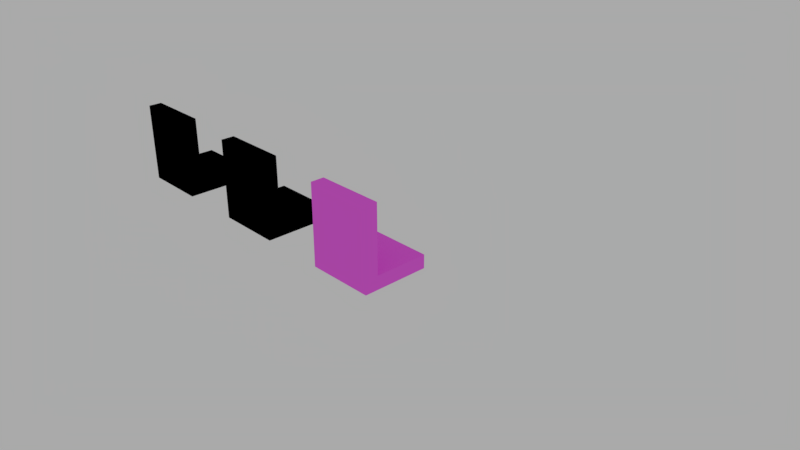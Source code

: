 # Source: room_entry.blend  (saved by Blender 2.78.0; exported with 4.5.12 LTS)
import bpy
from mathutils import Matrix  # noqa: F401  (used for matrix-valued properties, if any)

bpy.ops.wm.read_factory_settings(use_empty=True)
scene = bpy.context.scene
scene.name = 'Scene'

# ---- collections
col_collection_1 = bpy.data.collections.new('Collection 1'); scene.collection.children.link(col_collection_1)

# ---- images (referenced by path relative to the original .blend; pixels are not part of the script)
import os
ASSET_DIR = os.environ.get("B2B_ASSET_DIR", "")  # directory of the original .blend (textures are referenced by path, not embedded)
HERE = os.path.dirname(os.path.abspath(__file__))  # packed textures are extracted next to this script under _unpacked/

def load_image(name, relpath, width, height, colorspace="sRGB"):
    """Load a texture the original file referenced (path relative to the .blend, or extracted next to this script)."""
    p = next((c for c in (os.path.join(HERE, relpath), os.path.join(ASSET_DIR, relpath)) if relpath and os.path.exists(c)), "")
    if p:
        img = bpy.data.images.load(p, check_existing=True)
        img.name = name
    else:  # same state as the original file: an image datablock whose file is absent (Cycles renders it pink)
        img = bpy.data.images.new(name, width, height)
        img.source = "FILE"
        img.filepath = "//" + (relpath or name)
    img.colorspace_settings.name = colorspace
    return img
img_room_entry_wood_png = load_image('room_entry_wood.png', 'room_entry_wood.png', 1024, 1024, 'sRGB')
img_room_entry_metal_png = load_image('room_entry_metal.png', 'room_entry_metal.png', 1024, 1024, 'sRGB')
img_wall_jpg_001 = load_image('wall.jpg.001', 'textures/wall.jpg', 1024, 1024, 'sRGB')
img_room_entry_png = load_image('room_entry.png', 'room_entry.png', 1024, 1024, 'sRGB')

# ---- materials (node trees are filled in below, after node groups)
mat_room_entry_wood = bpy.data.materials.new('room_entry_wood')
mat_room_entry_wood.alpha_threshold = 0.0
mat_room_entry_wood.diffuse_color = (0.08022, 0.0648, 0.05613, 1.0)
mat_room_entry_wood.roughness = 0.5
mat_room_entry_wood.line_color = (0.0, 0.0, 0.0, 1.0)
mat_room_entry_metal = bpy.data.materials.new('room_entry_metal')
mat_room_entry_metal.alpha_threshold = 0.0
mat_room_entry_metal.diffuse_color = (0.02732, 0.03071, 0.04817, 1.0)
mat_room_entry_metal.roughness = 0.5
mat_room_entry_metal.line_color = (0.0, 0.0, 0.0, 1.0)
mat_room_entry = bpy.data.materials.new('room_entry')
mat_room_entry.alpha_threshold = 0.0
mat_room_entry.diffuse_color = (0.0356, 0.03434, 0.04374, 1.0)
mat_room_entry.roughness = 0.5
mat_room_entry.line_color = (0.0, 0.0, 0.0, 1.0)

# ---- node groups
ng_wood = bpy.data.node_groups.new('wood', 'ShaderNodeTree')
_N = ng_wood.nodes; _L = ng_wood.links
ng_metal = bpy.data.node_groups.new('metal', 'ShaderNodeTree')
_N = ng_metal.nodes; _L = ng_metal.links

# ---- material node trees
mat_room_entry_wood.use_nodes = True; mat_room_entry_wood.node_tree.nodes.clear()
_N = mat_room_entry_wood.node_tree.nodes; _L = mat_room_entry_wood.node_tree.links
n0 = _N.new('ShaderNodeUVMap'); n0.name = 'UV Map'; n0.location = (-375, 12)
n0.uv_map = 'wall'
n1 = _N.new('ShaderNodeOutputMaterial'); n1.name = 'Material Output'; n1.location = (395, 238)
n2 = _N.new('ShaderNodeGroup'); n2.name = 'Group'; n2.location = (137, 230)
n2.node_tree = ng_wood
n3 = _N.new('ShaderNodeTexImage'); n3.name = 'Image Texture.001'; n3.location = (221, 64)
n3.width = 274
n3.image = img_room_entry_wood_png
n4 = _N.new('ShaderNodeDisplacement'); n4.name = 'Displacement'; n4.location = (0, 0)
n4.inputs[1].default_value = 0.0
n4.inputs[2].default_value = 0.1
_L.new(n2.outputs[0], n1.inputs[0])
_L.new(n2.outputs[1], n4.inputs[0])
_L.new(n4.outputs[0], n1.inputs[2])
n1.is_active_output = True
mat_room_entry_metal.use_nodes = True; mat_room_entry_metal.node_tree.nodes.clear()
_N = mat_room_entry_metal.node_tree.nodes; _L = mat_room_entry_metal.node_tree.links
n0 = _N.new('ShaderNodeUVMap'); n0.name = 'UV Map'; n0.location = (-375, 12)
n0.uv_map = 'wall'
n1 = _N.new('ShaderNodeOutputMaterial'); n1.name = 'Material Output'; n1.location = (445, 281)
n2 = _N.new('ShaderNodeGroup'); n2.name = 'Group'; n2.location = (99, 265)
n2.node_tree = ng_metal
n3 = _N.new('ShaderNodeTexImage'); n3.name = 'Image Texture.001'; n3.location = (185, 15)
n3.width = 274
n3.image = img_room_entry_metal_png
n4 = _N.new('ShaderNodeDisplacement'); n4.name = 'Displacement'; n4.location = (0, 0)
n4.inputs[1].default_value = 0.0
n4.inputs[2].default_value = 0.1
_L.new(n2.outputs[0], n1.inputs[0])
_L.new(n2.outputs[1], n4.inputs[0])
_L.new(n4.outputs[0], n1.inputs[2])
n1.is_active_output = True
mat_room_entry.use_nodes = True; mat_room_entry.node_tree.nodes.clear()
_N = mat_room_entry.node_tree.nodes; _L = mat_room_entry.node_tree.links
n0 = _N.new('ShaderNodeBsdfDiffuse'); n0.name = 'Diffuse BSDF'; n0.location = (28, 440)
n0.inputs[0].default_value = (0.8, 0.7179, 0.5592, 1.0)
n1 = _N.new('ShaderNodeBsdfDiffuse'); n1.name = 'Diffuse BSDF.001'; n1.location = (27, 279)
n2 = _N.new('ShaderNodeTexImage'); n2.name = 'Image Texture'; n2.location = (-179, 177)
n2.width = 140
n2.image = img_wall_jpg_001
n3 = _N.new('ShaderNodeRGBToBW'); n3.name = 'RGB to BW'; n3.location = (21, 129)
n4 = _N.new('ShaderNodeUVMap'); n4.name = 'UV Map'; n4.location = (-375, 12)
n4.uv_map = 'wall'
n5 = _N.new('ShaderNodeMixShader'); n5.name = 'Mix Shader'; n5.location = (248, 342)
n5.inputs[0].default_value = 0.8
n6 = _N.new('ShaderNodeOutputMaterial'); n6.name = 'Material Output'; n6.location = (445, 281)
n7 = _N.new('ShaderNodeTexImage'); n7.name = 'Image Texture.001'; n7.location = (185, 15)
n7.width = 274
n7.image = img_room_entry_png
n8 = _N.new('ShaderNodeDisplacement'); n8.name = 'Displacement'; n8.location = (0, 0)
n8.inputs[1].default_value = 0.0
n8.inputs[2].default_value = 0.1
_L.new(n2.outputs[0], n1.inputs[0])
_L.new(n2.outputs[0], n3.inputs[0])
_L.new(n4.outputs[0], n2.inputs[0])
_L.new(n0.outputs[0], n5.inputs[1])
_L.new(n1.outputs[0], n5.inputs[2])
_L.new(n5.outputs[0], n6.inputs[0])
_L.new(n3.outputs[0], n8.inputs[0])
_L.new(n8.outputs[0], n6.inputs[2])
n6.is_active_output = True

# ---- world
world_world = bpy.data.worlds.new('World'); scene.world = world_world
world_world.use_nodes = True; world_world.node_tree.nodes.clear()
_N = world_world.node_tree.nodes; _L = world_world.node_tree.links
n0 = _N.new('ShaderNodeOutputWorld'); n0.name = 'World Output'; n0.location = (300, 300)
n1 = _N.new('ShaderNodeBackground'); n1.name = 'Background'; n1.location = (10, 300)
n1.inputs[0].default_value = (1.0, 1.0, 1.0, 1.0)
n1.inputs[1].default_value = 0.4
_L.new(n1.outputs[0], n0.inputs[0])
n0.is_active_output = True
world_world.color = (0.05088, 0.05088, 0.05088)
world_world.use_sun_shadow = False
world_world.sun_shadow_jitter_overblur = 0.0
world_world.cycles.sampling_method = 'MANUAL'

# ---- cameras
cam_camera = bpy.data.cameras.new('Camera')
cam_camera.clip_end = 100.0
cam_camera.lens = 35.0
cam_camera.sensor_width = 32.0
cam_camera.sensor_height = 18.0
cam_camera.ortho_scale = 7.314
cam_camera.dof.focus_distance = 0.0

# ---- meshes
me_room_entry = bpy.data.meshes.new('room_entry')
me_room_entry.from_pydata([(0.5, 0.5, -0.2), (0.5, -0.5, -0.2), (-0.5, -0.5, -0.2), (-0.5, 0.5, -0.2), (0.5, 0.5, 0.0), (0.5, -0.5, 0.0), (-0.5, -0.5, 0.0), (-0.5, 0.5, 0.0)], [], [(0, 1, 2, 3), (4, 7, 6, 5), (0, 4, 5, 1), (1, 5, 6, 2), (2, 6, 7, 3), (4, 0, 3, 7)])
_uv = me_room_entry.uv_layers.new(name='texture')
_uv.uv.foreach_set('vector', [0.3571, 8.941e-08, 0.7143, 0.0, 0.7143, 0.5, 0.3571, 0.5, 0.7143, 0.5, 0.7143, 1.0, 0.3571, 1.0, 0.3571, 0.5, 0.8571, 0.5, 0.7857, 0.5, 0.7857, 0.0, 0.8571, 1.043e-07, 1.0, 0.5, 0.9286, 0.5, 0.9286, 0.0, 1.0, 5.96e-08, 0.9286, 1.0, 0.8571, 1.0, 0.8571, 0.5, 0.9286, 0.5, 0.8571, 0.0, 0.9286, 7.451e-08, 0.9286, 0.5, 0.8571, 0.5])
_uv = me_room_entry.uv_layers.new(name='lightmap')
_uv.uv.foreach_set('vector', [0.6952, 0.5049, 0.6952, 0.9951, 0.3527, 0.9951, 0.3527, 0.5049, 0.3459, 0.5049, 0.3459, 0.9951, 0.003425, 0.9951, 0.003425, 0.5049, 0.9212, 0.9951, 0.8527, 0.9951, 0.8527, 0.5049, 0.9212, 0.5049, 0.9966, 0.9951, 0.9281, 0.9951, 0.9281, 0.5049, 0.9966, 0.5049, 0.7705, 0.4951, 0.7021, 0.4951, 0.7021, 0.004902, 0.7705, 0.004902, 0.9281, 0.004902, 0.9966, 0.004902, 0.9966, 0.4951, 0.9281, 0.4951])
_uv.active_render = True
_uv = me_room_entry.uv_layers.new(name='wall')
_uv.uv.foreach_set('vector', [0.9999, 0.9999, 0.0001004, 0.9999, 9.998e-05, 0.0001, 0.9999, 9.998e-05, 0.9999, 0.9999, 0.0001002, 0.9999, 9.998e-05, 0.0001004, 0.9999, 9.998e-05, 1.0, 4.472e-05, 1.0, 0.2, 4.472e-05, 0.2, 4.51e-05, 4.493e-05, 1.0, 4.472e-05, 1.0, 0.2, 4.472e-05, 0.2, 4.484e-05, 4.476e-05, 4.472e-05, 0.2, 4.484e-05, 4.472e-05, 1.0, 4.496e-05, 1.0, 0.2, 1.0, 4.472e-05, 1.0, 0.2, 4.487e-05, 0.2, 4.472e-05, 4.499e-05])
me_room_entry.materials.append(mat_room_entry_wood)
me_room_entry.use_remesh_preserve_volume = False
me_room_entry.use_remesh_preserve_attributes = False
me_room_entry.use_mirror_vertex_groups = False
me_room_entry.update()
me_entry_wall = bpy.data.meshes.new('entry_wall')
me_entry_wall.from_pydata([(0.5, 0.1, -0.5), (0.5, -0.1, -0.5), (-0.5, 0.1, -0.5), (-0.5, -0.1, -0.5), (0.5, 0.1, 0.5), (0.5, -0.1, 0.5), (-0.5, 0.1, 0.5), (-0.5, -0.1, 0.5), (0.5, 0.1, -0.5), (0.5, -0.1, -0.5), (-0.5, 0.1, -0.5), (-0.5, -0.1, -0.5)], [], [(2, 3, 7, 6), (6, 7, 5, 4), (4, 5, 1, 0), (2, 6, 4, 0), (7, 3, 1, 5), (8, 9, 11, 10)])
_uv = me_entry_wall.uv_layers.new(name='texture')
_uv.uv.foreach_set('vector', [0.7857, 0.5, 0.8571, 0.5, 0.8571, 1.0, 0.7857, 1.0, 0.7857, 0.5, 0.7143, 0.5, 0.7143, 0.0, 0.7857, 0.0, 0.7857, 1.0, 0.7143, 1.0, 0.7143, 0.5, 0.7857, 0.5, 1.384e-07, 0.5, 0.0, 1.639e-07, 0.3571, 0.0, 0.3571, 0.5, 0.3571, 0.5, 0.3571, 1.0, 3.193e-08, 1.0, 0.0, 0.5, 0.9286, 0.5, 1.0, 0.5, 1.0, 1.0, 0.9286, 1.0])
_uv.active_render = True
_uv = me_entry_wall.uv_layers.new(name='lightmap')
_uv.uv.foreach_set('vector', [0.0, 0.0, 1.0, 0.0, 1.0, 1.0, 0.0, 1.0, 0.0, 0.0, 1.0, 0.0, 1.0, 1.0, 0.0, 1.0, 0.0, 0.0, 1.0, 0.0, 1.0, 1.0, 0.0, 1.0, 0.0, 0.0, 1.0, 0.0, 1.0, 1.0, 0.0, 1.0, 0.0, 0.0, 1.0, 0.0, 1.0, 1.0, 0.0, 1.0, 0.0, 0.0, 1.0, 0.0, 1.0, 1.0, 0.0, 1.0])
_uv = me_entry_wall.uv_layers.new(name='wall')
_uv.uv.foreach_set('vector', [4.472e-05, 4.478e-05, 0.2, 4.472e-05, 0.2, 1.0, 4.496e-05, 1.0, 1.0, 4.472e-05, 1.0, 0.2, 4.472e-05, 0.2, 4.472e-05, 4.497e-05, 0.2, 1.0, 4.509e-05, 1.0, 4.472e-05, 4.478e-05, 0.2, 4.472e-05, 0.9999, 9.998e-05, 0.9999, 0.9999, 0.0001001, 0.9999, 9.998e-05, 9.998e-05, 0.9999, 9.998e-05, 0.9999, 0.9999, 0.0001001, 0.9999, 9.998e-05, 0.0001, 4.472e-05, 0.2, 4.484e-05, 4.478e-05, 1.0, 4.472e-05, 1.0, 0.2])
me_entry_wall.materials.append(mat_room_entry_wood)
me_entry_wall.use_remesh_preserve_volume = False
me_entry_wall.use_remesh_preserve_attributes = False
me_entry_wall.use_mirror_vertex_groups = False
me_entry_wall.update()

# ---- objects
ob_room_entry_wood = bpy.data.objects.new('room_entry_wood', me_room_entry)
ob_entry_wall_wood = bpy.data.objects.new('entry_wall_wood', me_entry_wall)
ob_room_entry_metal = bpy.data.objects.new('room_entry_metal', me_room_entry)
ob_entry_wall_metal = bpy.data.objects.new('entry_wall_metal', me_entry_wall)
ob_camera = bpy.data.objects.new('Camera', cam_camera)
ob_room_entry = bpy.data.objects.new('room_entry', me_room_entry)
ob_entry_wall = bpy.data.objects.new('entry_wall', me_entry_wall)

# ---- transforms, parenting, visibility, modifiers, constraints
ob_room_entry_wood.location = (-4.0, 0.0, 0.0)
ob_room_entry_wood.lock_rotations_4d = False
ob_room_entry_wood.empty_display_type = 'ARROWS'
ob_room_entry_wood.lineart.crease_threshold = 0.0
ob_room_entry_wood.material_slots[0].link = 'OBJECT'; ob_room_entry_wood.material_slots[0].material = mat_room_entry_wood
_m = ob_room_entry_wood.modifiers.new('EdgeSplit', 'EDGE_SPLIT')
_m.split_angle = 0.0
ob_entry_wall_wood.parent = ob_room_entry_wood
ob_entry_wall_wood.location = (0.0, -0.4, 0.5)
ob_entry_wall_wood.lineart.crease_threshold = 0.0
_m = ob_entry_wall_wood.modifiers.new('EdgeSplit', 'EDGE_SPLIT')
_m.split_angle = 0.0
ob_room_entry_metal.location = (-2.0, 0.0, 0.0)
ob_room_entry_metal.lock_rotations_4d = False
ob_room_entry_metal.empty_display_type = 'ARROWS'
ob_room_entry_metal.lineart.crease_threshold = 0.0
ob_room_entry_metal.material_slots[0].link = 'OBJECT'; ob_room_entry_metal.material_slots[0].material = mat_room_entry_metal
_m = ob_room_entry_metal.modifiers.new('EdgeSplit', 'EDGE_SPLIT')
_m.split_angle = 0.0
ob_entry_wall_metal.parent = ob_room_entry_metal
ob_entry_wall_metal.location = (0.0, -0.4, 0.5)
ob_entry_wall_metal.lineart.crease_threshold = 0.0
ob_entry_wall_metal.material_slots[0].link = 'OBJECT'; ob_entry_wall_metal.material_slots[0].material = mat_room_entry_metal
_m = ob_entry_wall_metal.modifiers.new('EdgeSplit', 'EDGE_SPLIT')
_m.split_angle = 0.0
ob_camera.location = (7.481, -6.508, 5.344)
ob_camera.rotation_euler = (1.109, 0.0, 0.8149)
ob_camera.lock_rotations_4d = False
ob_camera.empty_display_type = 'ARROWS'
ob_camera.color = (0.0, 0.0, 0.0, 0.0)
ob_camera.display_type = 'WIRE'
ob_camera.lineart.crease_threshold = 0.0
ob_room_entry.location = (0.0, 0.0, 0.0)
ob_room_entry.lock_rotations_4d = False
ob_room_entry.empty_display_type = 'ARROWS'
ob_room_entry.lineart.crease_threshold = 0.0
ob_room_entry.material_slots[0].link = 'OBJECT'; ob_room_entry.material_slots[0].material = mat_room_entry
_m = ob_room_entry.modifiers.new('EdgeSplit', 'EDGE_SPLIT')
_m.split_angle = 0.0
ob_entry_wall.parent = ob_room_entry
ob_entry_wall.location = (0.0, -0.4, 0.5)
ob_entry_wall.lineart.crease_threshold = 0.0
ob_entry_wall.material_slots[0].link = 'OBJECT'; ob_entry_wall.material_slots[0].material = mat_room_entry
_m = ob_entry_wall.modifiers.new('EdgeSplit', 'EDGE_SPLIT')
_m.split_angle = 0.0

# ---- collection membership
col_collection_1.objects.link(ob_room_entry_wood)
col_collection_1.objects.link(ob_entry_wall_wood)
col_collection_1.objects.link(ob_room_entry_metal)
col_collection_1.objects.link(ob_entry_wall_metal)
col_collection_1.objects.link(ob_camera)
col_collection_1.objects.link(ob_room_entry)
col_collection_1.objects.link(ob_entry_wall)

# ---- scene / render settings (as saved in the file)
scene.camera = ob_camera
scene.frame_start = 1; scene.frame_end = 250; scene.frame_set(1)
scene.render.engine = 'CYCLES'
scene.render.resolution_percentage = 50
scene.render.dither_intensity = 0.0
scene.cycles.use_denoising = False
scene.cycles.samples = 128
scene.cycles.sampling_pattern = 'TABULATED_SOBOL'
scene.cycles.light_sampling_threshold = 0.0
scene.cycles.use_adaptive_sampling = False
scene.cycles.use_light_tree = False
scene.cycles.blur_glossy = 0.0
scene.cycles.sample_clamp_indirect = 0.0
scene.view_settings.view_transform = 'Standard'
bpy.context.view_layer.update()
